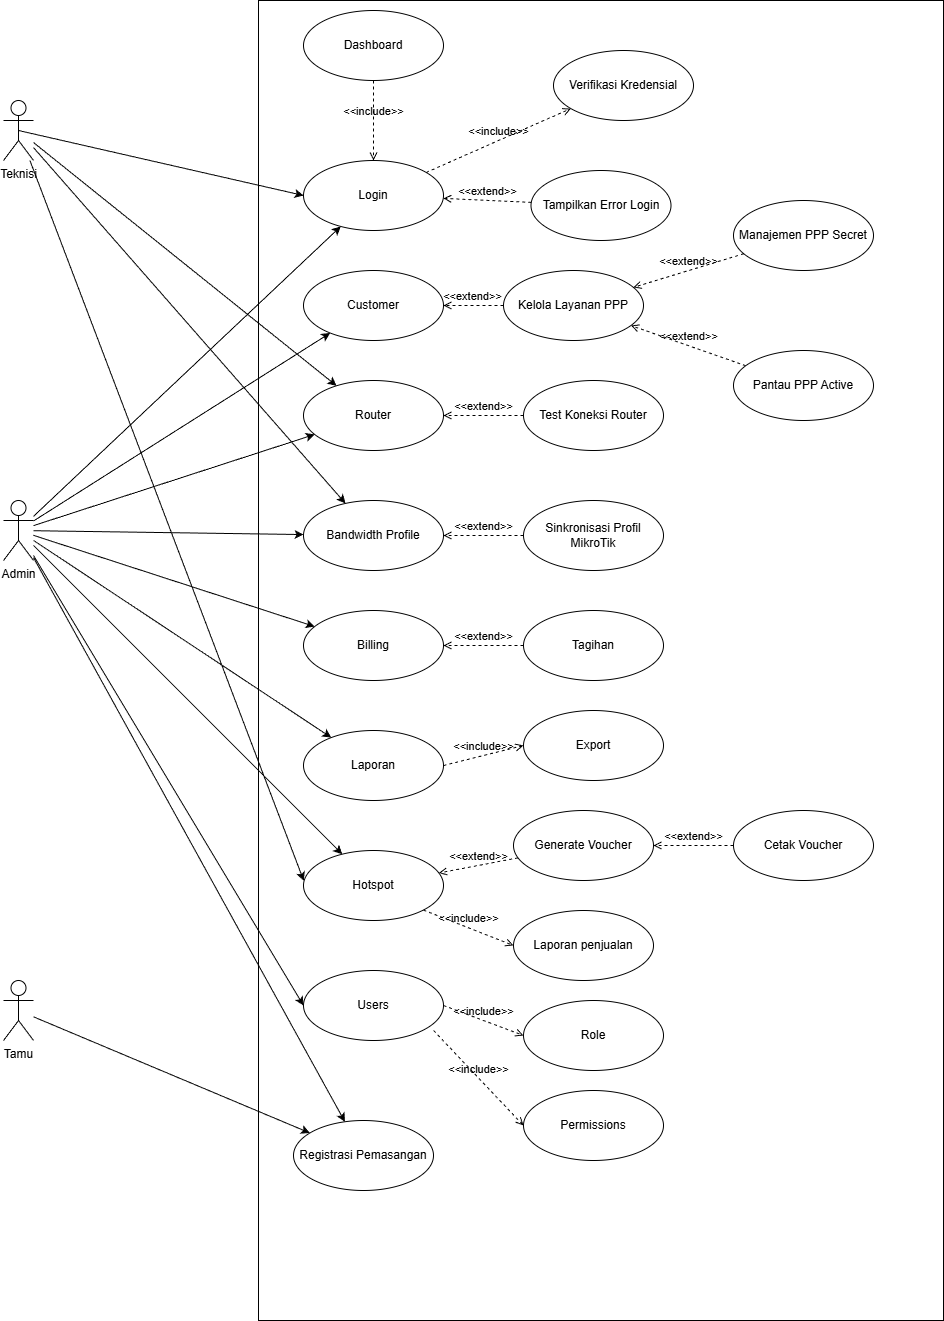

The diagram above was exported from draw.io. Its source (the exported page's mxGraphModel, read from the mxfile embedded in the PNG):
<mxGraphModel dx="2689" dy="845" grid="1" gridSize="10" guides="1" tooltips="1" connect="1" arrows="1" fold="1" page="1" pageScale="1" pageWidth="850" pageHeight="1100" math="0" shadow="0">
  <root>
    <mxCell id="0" />
    <mxCell id="1" parent="0" />
    <mxCell id="3" value="" style="rounded=0;whiteSpace=wrap;html=1;verticalAlign=top;fontStyle=1;fontSize=14;" parent="1" vertex="1">
      <mxGeometry x="185" y="40" width="685" height="1320" as="geometry" />
    </mxCell>
    <mxCell id="68" style="edgeStyle=none;html=1;entryX=0;entryY=0.5;entryDx=0;entryDy=0;" edge="1" parent="1" source="4" target="60">
      <mxGeometry relative="1" as="geometry" />
    </mxCell>
    <mxCell id="4" value="Admin" style="shape=umlActor;verticalLabelPosition=bottom;verticalAlign=top;html=1;outlineConnect=0;" parent="1" vertex="1">
      <mxGeometry x="-70" y="540" width="30" height="60" as="geometry" />
    </mxCell>
    <mxCell id="53" style="edgeStyle=none;html=1;exitX=0.5;exitY=0.5;exitDx=0;exitDy=0;exitPerimeter=0;entryX=0;entryY=0.5;entryDx=0;entryDy=0;" parent="1" source="5" target="8" edge="1">
      <mxGeometry relative="1" as="geometry" />
    </mxCell>
    <mxCell id="5" value="Teknisi" style="shape=umlActor;verticalLabelPosition=bottom;verticalAlign=top;html=1;outlineConnect=0;" parent="1" vertex="1">
      <mxGeometry x="-70" y="140" width="30" height="60" as="geometry" />
    </mxCell>
    <mxCell id="6" value="Tamu" style="shape=umlActor;verticalLabelPosition=bottom;verticalAlign=top;html=1;outlineConnect=0;" parent="1" vertex="1">
      <mxGeometry x="-70" y="1020" width="30" height="60" as="geometry" />
    </mxCell>
    <mxCell id="33" value="Dashboard" style="ellipse;whiteSpace=wrap;html=1;" parent="1" vertex="1">
      <mxGeometry x="230" y="50" width="140" height="70" as="geometry" />
    </mxCell>
    <mxCell id="8" value="Login" style="ellipse;whiteSpace=wrap;html=1;" parent="1" vertex="1">
      <mxGeometry x="230" y="200" width="140" height="70" as="geometry" />
    </mxCell>
    <mxCell id="9" value="Customer" style="ellipse;whiteSpace=wrap;html=1;" parent="1" vertex="1">
      <mxGeometry x="230" y="310" width="140" height="70" as="geometry" />
    </mxCell>
    <mxCell id="10" value="Router" style="ellipse;whiteSpace=wrap;html=1;" parent="1" vertex="1">
      <mxGeometry x="230" y="420" width="140" height="70" as="geometry" />
    </mxCell>
    <mxCell id="11" value="Bandwidth Profile" style="ellipse;whiteSpace=wrap;html=1;" parent="1" vertex="1">
      <mxGeometry x="230" y="540" width="140" height="70" as="geometry" />
    </mxCell>
    <mxCell id="12" value="Billing" style="ellipse;whiteSpace=wrap;html=1;" parent="1" vertex="1">
      <mxGeometry x="230" y="650" width="140" height="70" as="geometry" />
    </mxCell>
    <mxCell id="14" value="Laporan" style="ellipse;whiteSpace=wrap;html=1;" parent="1" vertex="1">
      <mxGeometry x="230" y="770" width="140" height="70" as="geometry" />
    </mxCell>
    <mxCell id="15" value="Hotspot" style="ellipse;whiteSpace=wrap;html=1;" parent="1" vertex="1">
      <mxGeometry x="230" y="890" width="140" height="70" as="geometry" />
    </mxCell>
    <mxCell id="13" value="Registrasi Pemasangan" style="ellipse;whiteSpace=wrap;html=1;" parent="1" vertex="1">
      <mxGeometry x="220" y="1160" width="140" height="70" as="geometry" />
    </mxCell>
    <mxCell id="27" value="Verifikasi Kredensial" style="ellipse;whiteSpace=wrap;html=1;" parent="1" vertex="1">
      <mxGeometry x="480" y="90" width="140" height="70" as="geometry" />
    </mxCell>
    <mxCell id="29" value="Tampilkan Error Login" style="ellipse;whiteSpace=wrap;html=1;" parent="1" vertex="1">
      <mxGeometry x="457.5" y="210" width="140" height="70" as="geometry" />
    </mxCell>
    <mxCell id="31" value="Kelola Layanan PPP" style="ellipse;whiteSpace=wrap;html=1;" parent="1" vertex="1">
      <mxGeometry x="430" y="310" width="140" height="70" as="geometry" />
    </mxCell>
    <mxCell id="36" value="Manajemen PPP Secret" style="ellipse;whiteSpace=wrap;html=1;" parent="1" vertex="1">
      <mxGeometry x="660" y="240" width="140" height="70" as="geometry" />
    </mxCell>
    <mxCell id="37" value="Pantau PPP Active" style="ellipse;whiteSpace=wrap;html=1;" parent="1" vertex="1">
      <mxGeometry x="660" y="390" width="140" height="70" as="geometry" />
    </mxCell>
    <mxCell id="38" value="Test Koneksi Router" style="ellipse;whiteSpace=wrap;html=1;" parent="1" vertex="1">
      <mxGeometry x="450" y="420" width="140" height="70" as="geometry" />
    </mxCell>
    <mxCell id="40" value="Sinkronisasi Profil MikroTik" style="ellipse;whiteSpace=wrap;html=1;" parent="1" vertex="1">
      <mxGeometry x="450" y="540" width="140" height="70" as="geometry" />
    </mxCell>
    <mxCell id="42" value="Tagihan" style="ellipse;whiteSpace=wrap;html=1;" parent="1" vertex="1">
      <mxGeometry x="450" y="650" width="140" height="70" as="geometry" />
    </mxCell>
    <mxCell id="49" value="Generate Voucher" style="ellipse;whiteSpace=wrap;html=1;" parent="1" vertex="1">
      <mxGeometry x="440" y="850" width="140" height="70" as="geometry" />
    </mxCell>
    <mxCell id="44" value="Cetak Voucher" style="ellipse;whiteSpace=wrap;html=1;" parent="1" vertex="1">
      <mxGeometry x="660" y="850" width="140" height="70" as="geometry" />
    </mxCell>
    <mxCell id="18" style="edgeStyle=none;html=1;" parent="1" source="4" target="9" edge="1">
      <mxGeometry relative="1" as="geometry" />
    </mxCell>
    <mxCell id="19" style="edgeStyle=none;html=1;" parent="1" source="4" target="8" edge="1">
      <mxGeometry relative="1" as="geometry" />
    </mxCell>
    <mxCell id="20" style="edgeStyle=none;html=1;" parent="1" source="4" target="10" edge="1">
      <mxGeometry relative="1" as="geometry" />
    </mxCell>
    <mxCell id="21" style="edgeStyle=none;html=1;" parent="1" source="4" target="11" edge="1">
      <mxGeometry relative="1" as="geometry" />
    </mxCell>
    <mxCell id="22" style="edgeStyle=none;html=1;" parent="1" source="4" target="12" edge="1">
      <mxGeometry relative="1" as="geometry" />
    </mxCell>
    <mxCell id="23" style="edgeStyle=none;html=1;" parent="1" source="4" target="14" edge="1">
      <mxGeometry relative="1" as="geometry" />
    </mxCell>
    <mxCell id="24" style="edgeStyle=none;html=1;" parent="1" source="4" target="15" edge="1">
      <mxGeometry relative="1" as="geometry" />
    </mxCell>
    <mxCell id="26" style="edgeStyle=none;html=1;" parent="1" source="4" target="13" edge="1">
      <mxGeometry relative="1" as="geometry" />
    </mxCell>
    <mxCell id="TeknisiRouter" style="edgeStyle=none;html=1;" parent="1" source="5" target="10" edge="1">
      <mxGeometry relative="1" as="geometry" />
    </mxCell>
    <mxCell id="TeknisiBW" style="edgeStyle=none;html=1;" parent="1" source="5" target="11" edge="1">
      <mxGeometry relative="1" as="geometry" />
    </mxCell>
    <mxCell id="TeknisiLaporan" style="edgeStyle=none;html=1;entryX=0.002;entryY=0.433;entryDx=0;entryDy=0;entryPerimeter=0;" parent="1" source="5" target="15" edge="1">
      <mxGeometry relative="1" as="geometry" />
    </mxCell>
    <mxCell id="25" style="edgeStyle=none;html=1;" parent="1" source="6" target="13" edge="1">
      <mxGeometry relative="1" as="geometry" />
    </mxCell>
    <mxCell id="inc1" value="&amp;lt;&amp;lt;include&amp;gt;&amp;gt;" style="html=1;verticalAlign=bottom;labelBackgroundColor=none;endArrow=open;endFill=0;dashed=1;" parent="1" source="33" target="8" edge="1">
      <mxGeometry relative="1" as="geometry" />
    </mxCell>
    <mxCell id="inc2" value="&amp;lt;&amp;lt;include&amp;gt;&amp;gt;" style="html=1;verticalAlign=bottom;labelBackgroundColor=none;endArrow=open;endFill=0;dashed=1;" parent="1" source="8" target="27" edge="1">
      <mxGeometry relative="1" as="geometry" />
    </mxCell>
    <mxCell id="ext1" value="&amp;lt;&amp;lt;extend&amp;gt;&amp;gt;" style="html=1;verticalAlign=bottom;labelBackgroundColor=none;endArrow=open;endFill=0;dashed=1;" parent="1" source="29" target="8" edge="1">
      <mxGeometry relative="1" as="geometry" />
    </mxCell>
    <mxCell id="ext2" value="&amp;lt;&amp;lt;extend&amp;gt;&amp;gt;" style="html=1;verticalAlign=bottom;labelBackgroundColor=none;endArrow=open;endFill=0;dashed=1;" parent="1" source="31" target="9" edge="1">
      <mxGeometry relative="1" as="geometry" />
    </mxCell>
    <mxCell id="ext3" value="&amp;lt;&amp;lt;extend&amp;gt;&amp;gt;" style="html=1;verticalAlign=bottom;labelBackgroundColor=none;endArrow=open;endFill=0;dashed=1;" parent="1" source="36" target="31" edge="1">
      <mxGeometry relative="1" as="geometry" />
    </mxCell>
    <mxCell id="ext4" value="&amp;lt;&amp;lt;extend&amp;gt;&amp;gt;" style="html=1;verticalAlign=bottom;labelBackgroundColor=none;endArrow=open;endFill=0;dashed=1;" parent="1" source="37" target="31" edge="1">
      <mxGeometry relative="1" as="geometry" />
    </mxCell>
    <mxCell id="ext5" value="&amp;lt;&amp;lt;extend&amp;gt;&amp;gt;" style="html=1;verticalAlign=bottom;labelBackgroundColor=none;endArrow=open;endFill=0;dashed=1;" parent="1" source="38" target="10" edge="1">
      <mxGeometry relative="1" as="geometry" />
    </mxCell>
    <mxCell id="ext6" value="&amp;lt;&amp;lt;extend&amp;gt;&amp;gt;" style="html=1;verticalAlign=bottom;labelBackgroundColor=none;endArrow=open;endFill=0;dashed=1;" parent="1" source="40" target="11" edge="1">
      <mxGeometry relative="1" as="geometry" />
    </mxCell>
    <mxCell id="ext7" value="&amp;lt;&amp;lt;extend&amp;gt;&amp;gt;" style="html=1;verticalAlign=bottom;labelBackgroundColor=none;endArrow=open;endFill=0;dashed=1;" parent="1" source="42" target="12" edge="1">
      <mxGeometry relative="1" as="geometry" />
    </mxCell>
    <mxCell id="ext8" value="&amp;lt;&amp;lt;extend&amp;gt;&amp;gt;" style="html=1;verticalAlign=bottom;labelBackgroundColor=none;endArrow=open;endFill=0;dashed=1;" parent="1" source="49" target="15" edge="1">
      <mxGeometry relative="1" as="geometry" />
    </mxCell>
    <mxCell id="ext9" value="&amp;lt;&amp;lt;extend&amp;gt;&amp;gt;" style="html=1;verticalAlign=bottom;labelBackgroundColor=none;endArrow=open;endFill=0;dashed=1;" parent="1" source="44" target="49" edge="1">
      <mxGeometry relative="1" as="geometry" />
    </mxCell>
    <mxCell id="55" value="Laporan penjualan" style="ellipse;whiteSpace=wrap;html=1;" parent="1" vertex="1">
      <mxGeometry x="440" y="950" width="140" height="70" as="geometry" />
    </mxCell>
    <mxCell id="56" value="&amp;lt;&amp;lt;include&amp;gt;&amp;gt;" style="html=1;verticalAlign=bottom;labelBackgroundColor=none;endArrow=open;endFill=0;dashed=1;exitX=1;exitY=1;exitDx=0;exitDy=0;entryX=0;entryY=0.5;entryDx=0;entryDy=0;" parent="1" source="15" target="55" edge="1">
      <mxGeometry relative="1" as="geometry">
        <mxPoint x="360" y="984" as="sourcePoint" />
        <mxPoint x="504" y="920" as="targetPoint" />
      </mxGeometry>
    </mxCell>
    <mxCell id="58" value="&amp;lt;&amp;lt;include&amp;gt;&amp;gt;" style="html=1;verticalAlign=bottom;labelBackgroundColor=none;endArrow=open;endFill=0;dashed=1;exitX=1;exitY=0.5;exitDx=0;exitDy=0;entryX=0;entryY=0.5;entryDx=0;entryDy=0;" parent="1" source="14" target="59" edge="1">
      <mxGeometry relative="1" as="geometry">
        <mxPoint x="410" y="787.5" as="sourcePoint" />
        <mxPoint x="500" y="822.5" as="targetPoint" />
      </mxGeometry>
    </mxCell>
    <mxCell id="59" value="Export" style="ellipse;whiteSpace=wrap;html=1;" parent="1" vertex="1">
      <mxGeometry x="450" y="750" width="140" height="70" as="geometry" />
    </mxCell>
    <mxCell id="60" value="Users" style="ellipse;whiteSpace=wrap;html=1;" vertex="1" parent="1">
      <mxGeometry x="230" y="1010" width="140" height="70" as="geometry" />
    </mxCell>
    <mxCell id="62" value="Role" style="ellipse;whiteSpace=wrap;html=1;" vertex="1" parent="1">
      <mxGeometry x="450" y="1040" width="140" height="70" as="geometry" />
    </mxCell>
    <mxCell id="63" value="&amp;lt;&amp;lt;include&amp;gt;&amp;gt;" style="html=1;verticalAlign=bottom;labelBackgroundColor=none;endArrow=open;endFill=0;dashed=1;exitX=1;exitY=0.5;exitDx=0;exitDy=0;entryX=0;entryY=0.5;entryDx=0;entryDy=0;" edge="1" parent="1" source="60" target="62">
      <mxGeometry relative="1" as="geometry">
        <mxPoint x="390" y="1027.5" as="sourcePoint" />
        <mxPoint x="480" y="1062.5" as="targetPoint" />
      </mxGeometry>
    </mxCell>
    <mxCell id="64" value="Permissions" style="ellipse;whiteSpace=wrap;html=1;" vertex="1" parent="1">
      <mxGeometry x="450" y="1130" width="140" height="70" as="geometry" />
    </mxCell>
    <mxCell id="65" value="&amp;lt;&amp;lt;include&amp;gt;&amp;gt;" style="html=1;verticalAlign=bottom;labelBackgroundColor=none;endArrow=open;endFill=0;dashed=1;exitX=0.929;exitY=0.857;exitDx=0;exitDy=0;entryX=0;entryY=0.5;entryDx=0;entryDy=0;exitPerimeter=0;" edge="1" parent="1" source="60" target="64">
      <mxGeometry relative="1" as="geometry">
        <mxPoint x="360" y="1100" as="sourcePoint" />
        <mxPoint x="440" y="1130" as="targetPoint" />
      </mxGeometry>
    </mxCell>
  </root>
</mxGraphModel>